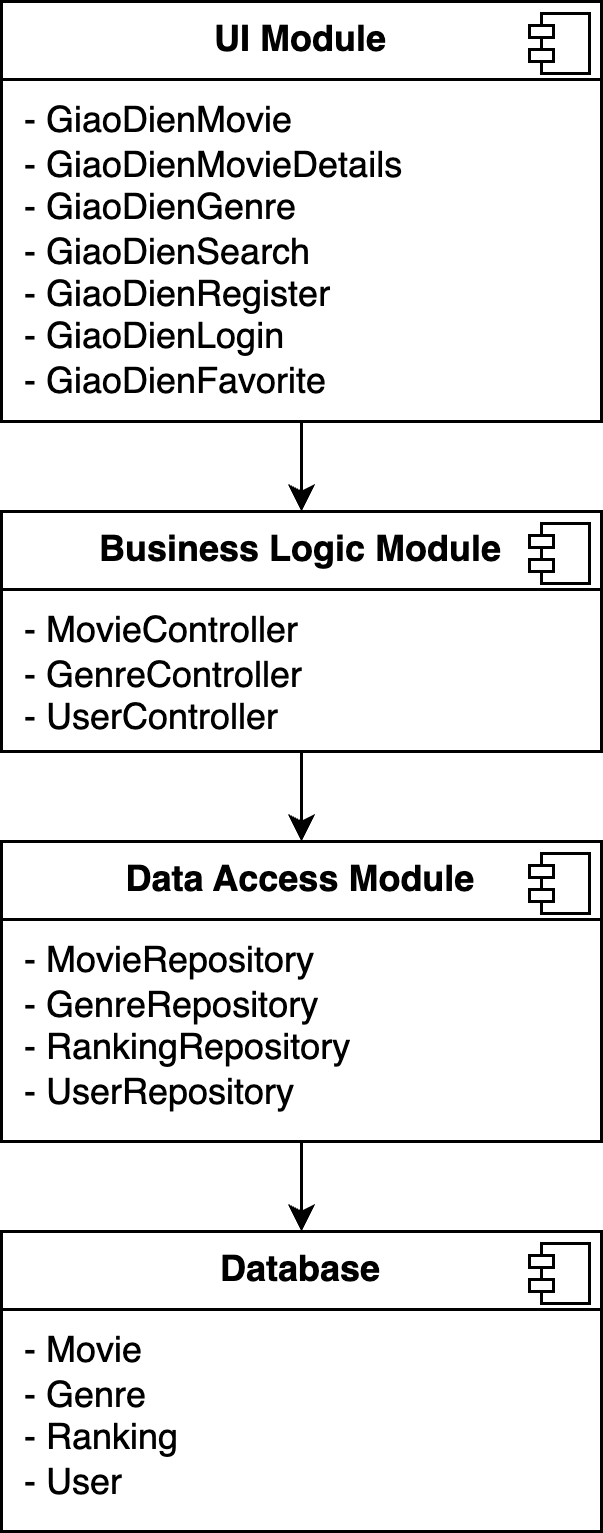

The diagram above was exported from draw.io. Its source (the exported page's mxGraphModel, read from the mxfile embedded in the PNG):
<mxGraphModel dx="1020" dy="655" grid="1" gridSize="10" guides="1" tooltips="1" connect="1" arrows="1" fold="1" page="1" pageScale="1" pageWidth="850" pageHeight="1100" math="0" shadow="0">
  <root>
    <mxCell id="0" />
    <mxCell id="1" parent="0" />
    <mxCell id="s87UGtmXuPF_YkQ5JHty-9" style="edgeStyle=orthogonalEdgeStyle;rounded=0;orthogonalLoop=1;jettySize=auto;html=1;exitX=0.5;exitY=1;exitDx=0;exitDy=0;entryX=0.5;entryY=0;entryDx=0;entryDy=0;" parent="1" source="s87UGtmXuPF_YkQ5JHty-1" target="s87UGtmXuPF_YkQ5JHty-3" edge="1">
      <mxGeometry relative="1" as="geometry" />
    </mxCell>
    <mxCell id="s87UGtmXuPF_YkQ5JHty-1" value="&lt;p style=&quot;margin:0px;margin-top:6px;text-align:center;&quot;&gt;&lt;b&gt;UI Module&lt;/b&gt;&lt;/p&gt;&lt;hr size=&quot;1&quot; style=&quot;border-style:solid;&quot;&gt;&lt;p style=&quot;margin:0px;margin-left:8px;&quot;&gt;-&amp;nbsp;GiaoDienMovie&lt;/p&gt;&lt;p style=&quot;margin:0px;margin-left:8px;&quot;&gt;- GiaoDienMovieDetails&lt;br&gt;-&amp;nbsp;GiaoDienGenre&lt;/p&gt;&lt;p style=&quot;margin:0px;margin-left:8px;&quot;&gt;-&amp;nbsp;GiaoDienSearch&lt;/p&gt;&lt;p style=&quot;margin:0px;margin-left:8px;&quot;&gt;- GiaoDienRegister&lt;/p&gt;&lt;p style=&quot;margin:0px;margin-left:8px;&quot;&gt;- GiaoDienLogin&lt;/p&gt;&lt;p style=&quot;margin:0px;margin-left:8px;&quot;&gt;- GiaoDienFavorite&lt;/p&gt;" style="align=left;overflow=fill;html=1;dropTarget=0;whiteSpace=wrap;" parent="1" vertex="1">
      <mxGeometry x="80" y="40" width="200" height="140" as="geometry" />
    </mxCell>
    <mxCell id="s87UGtmXuPF_YkQ5JHty-2" value="" style="shape=component;jettyWidth=8;jettyHeight=4;" parent="s87UGtmXuPF_YkQ5JHty-1" vertex="1">
      <mxGeometry x="1" width="20" height="20" relative="1" as="geometry">
        <mxPoint x="-24" y="4" as="offset" />
      </mxGeometry>
    </mxCell>
    <mxCell id="s87UGtmXuPF_YkQ5JHty-10" style="edgeStyle=orthogonalEdgeStyle;rounded=0;orthogonalLoop=1;jettySize=auto;html=1;exitX=0.5;exitY=1;exitDx=0;exitDy=0;entryX=0.5;entryY=0;entryDx=0;entryDy=0;" parent="1" source="s87UGtmXuPF_YkQ5JHty-3" target="s87UGtmXuPF_YkQ5JHty-5" edge="1">
      <mxGeometry relative="1" as="geometry" />
    </mxCell>
    <mxCell id="s87UGtmXuPF_YkQ5JHty-3" value="&lt;p style=&quot;margin:0px;margin-top:6px;text-align:center;&quot;&gt;&lt;b&gt;Business Logic Module&lt;/b&gt;&lt;/p&gt;&lt;hr size=&quot;1&quot; style=&quot;border-style:solid;&quot;&gt;&lt;p style=&quot;margin:0px;margin-left:8px;&quot;&gt;- MovieController&lt;br&gt;-&amp;nbsp;GenreController&lt;/p&gt;&lt;p style=&quot;margin:0px;margin-left:8px;&quot;&gt;-&amp;nbsp;UserController&lt;/p&gt;" style="align=left;overflow=fill;html=1;dropTarget=0;whiteSpace=wrap;" parent="1" vertex="1">
      <mxGeometry x="80" y="210" width="200" height="80" as="geometry" />
    </mxCell>
    <mxCell id="s87UGtmXuPF_YkQ5JHty-4" value="" style="shape=component;jettyWidth=8;jettyHeight=4;" parent="s87UGtmXuPF_YkQ5JHty-3" vertex="1">
      <mxGeometry x="1" width="20" height="20" relative="1" as="geometry">
        <mxPoint x="-24" y="4" as="offset" />
      </mxGeometry>
    </mxCell>
    <mxCell id="s87UGtmXuPF_YkQ5JHty-11" style="edgeStyle=orthogonalEdgeStyle;rounded=0;orthogonalLoop=1;jettySize=auto;html=1;exitX=0.5;exitY=1;exitDx=0;exitDy=0;" parent="1" source="s87UGtmXuPF_YkQ5JHty-5" target="s87UGtmXuPF_YkQ5JHty-7" edge="1">
      <mxGeometry relative="1" as="geometry" />
    </mxCell>
    <mxCell id="s87UGtmXuPF_YkQ5JHty-5" value="&lt;p style=&quot;margin:0px;margin-top:6px;text-align:center;&quot;&gt;&lt;b&gt;Data Access Module&lt;/b&gt;&lt;/p&gt;&lt;hr size=&quot;1&quot; style=&quot;border-style:solid;&quot;&gt;&lt;p style=&quot;margin:0px;margin-left:8px;&quot;&gt;-&amp;nbsp;MovieRepository&lt;br&gt;-&amp;nbsp;Genre&lt;span style=&quot;background-color: transparent; color: light-dark(rgb(0, 0, 0), rgb(255, 255, 255));&quot;&gt;Repository&lt;/span&gt;&lt;/p&gt;&lt;p style=&quot;margin:0px;margin-left:8px;&quot;&gt;-&amp;nbsp;Ranking&lt;span style=&quot;background-color: transparent; color: light-dark(rgb(0, 0, 0), rgb(255, 255, 255));&quot;&gt;Repository&lt;/span&gt;&lt;/p&gt;&lt;p style=&quot;margin:0px;margin-left:8px;&quot;&gt;- UserRepository&lt;/p&gt;" style="align=left;overflow=fill;html=1;dropTarget=0;whiteSpace=wrap;" parent="1" vertex="1">
      <mxGeometry x="80" y="320" width="200" height="100" as="geometry" />
    </mxCell>
    <mxCell id="s87UGtmXuPF_YkQ5JHty-6" value="" style="shape=component;jettyWidth=8;jettyHeight=4;" parent="s87UGtmXuPF_YkQ5JHty-5" vertex="1">
      <mxGeometry x="1" width="20" height="20" relative="1" as="geometry">
        <mxPoint x="-24" y="4" as="offset" />
      </mxGeometry>
    </mxCell>
    <mxCell id="s87UGtmXuPF_YkQ5JHty-7" value="&lt;p style=&quot;margin:0px;margin-top:6px;text-align:center;&quot;&gt;&lt;b&gt;Database&lt;/b&gt;&lt;/p&gt;&lt;hr size=&quot;1&quot; style=&quot;border-style:solid;&quot;&gt;&lt;p style=&quot;margin:0px;margin-left:8px;&quot;&gt;- Movie&lt;br&gt;-&amp;nbsp;Genre&lt;/p&gt;&lt;p style=&quot;margin:0px;margin-left:8px;&quot;&gt;-&amp;nbsp;Ranking&lt;/p&gt;&lt;p style=&quot;margin:0px;margin-left:8px;&quot;&gt;-&amp;nbsp;User&lt;/p&gt;" style="align=left;overflow=fill;html=1;dropTarget=0;whiteSpace=wrap;" parent="1" vertex="1">
      <mxGeometry x="80" y="450" width="200" height="100" as="geometry" />
    </mxCell>
    <mxCell id="s87UGtmXuPF_YkQ5JHty-8" value="" style="shape=component;jettyWidth=8;jettyHeight=4;" parent="s87UGtmXuPF_YkQ5JHty-7" vertex="1">
      <mxGeometry x="1" width="20" height="20" relative="1" as="geometry">
        <mxPoint x="-24" y="4" as="offset" />
      </mxGeometry>
    </mxCell>
  </root>
</mxGraphModel>